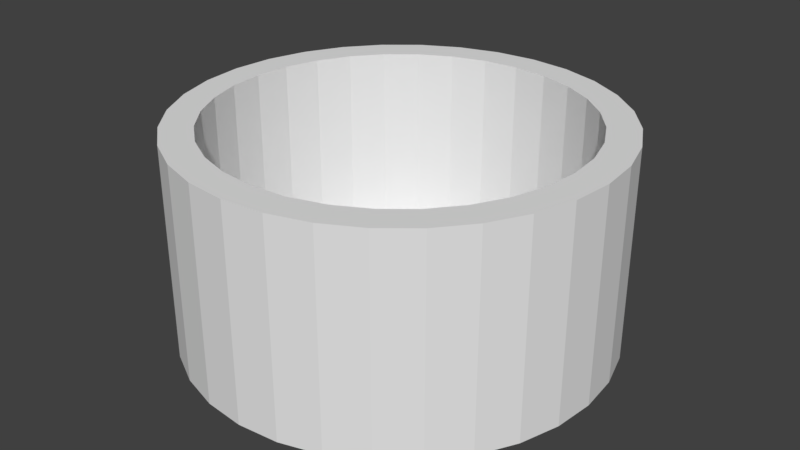 # Source: Bowl.blend  (saved by Blender 2.80.75; exported with 4.5.12 LTS)
import bpy
from mathutils import Matrix  # noqa: F401  (used for matrix-valued properties, if any)

bpy.ops.wm.read_factory_settings(use_empty=True)
scene = bpy.context.scene
scene.name = 'Scene'

# ---- collections
col_collection_1 = bpy.data.collections.new('Collection 1'); scene.collection.children.link(col_collection_1)

# ---- world
world_world = bpy.data.worlds.new('World'); scene.world = world_world
world_world.color = (0.05088, 0.05088, 0.05088)
world_world.use_sun_shadow = False
world_world.sun_shadow_jitter_overblur = 0.0
world_world.cycles.sampling_method = 'MANUAL'

# ---- meshes
me_circle = bpy.data.meshes.new('Circle')
me_circle.from_pydata([(-1.001, 1.336, -0.6032), (-1.196, 1.317, -0.6032), (-1.384, 1.26, -0.6032), (-1.557, 1.167, -0.6032), (-1.708, 1.043, -0.6032), (-1.833, 0.8914, -0.6032), (-1.925, 0.7185, -0.6032), (-1.982, 0.5309, -0.6032), (-2.001, 0.3358, -0.6032), (-1.982, 0.1407, -0.6032), (-1.925, -0.04687, -0.6032), (-1.833, -0.2198, -0.6032), (-1.708, -0.3713, -0.6032), (-1.557, -0.4957, -0.6032), (-1.384, -0.5881, -0.6032), (-1.196, -0.645, -0.6032), (-1.001, -0.6642, -0.6032), (-0.8061, -0.645, -0.6032), (-0.6185, -0.5881, -0.6032), (-0.4457, -0.4957, -0.6032), (-0.2941, -0.3713, -0.6032), (-0.1698, -0.2198, -0.6032), (-0.07734, -0.04687, -0.6032), (-0.02044, 0.1407, -0.6032), (-0.001223, 0.3358, -0.6032), (-0.02044, 0.5309, -0.6032), (-0.07734, 0.7185, -0.6032), (-0.1698, 0.8914, -0.6032), (-0.2941, 1.043, -0.6032), (-0.4457, 1.167, -0.6032), (-0.6185, 1.26, -0.6032), (-0.8061, 1.317, -0.6032), (-1.001, 1.336, 0.3918), (-1.196, 1.317, 0.3918), (-1.384, 1.26, 0.3918), (-1.557, 1.167, 0.3918), (-1.708, 1.043, 0.3918), (-1.833, 0.8914, 0.3918), (-1.925, 0.7185, 0.3918), (-1.982, 0.5309, 0.3918), (-2.001, 0.3358, 0.3918), (-1.982, 0.1407, 0.3918), (-1.925, -0.04687, 0.3918), (-1.833, -0.2198, 0.3918), (-1.708, -0.3713, 0.3918), (-1.557, -0.4957, 0.3918), (-1.384, -0.5881, 0.3918), (-1.196, -0.645, 0.3918), (-1.001, -0.6642, 0.3918), (-0.8061, -0.645, 0.3918), (-0.6185, -0.5881, 0.3918), (-0.4457, -0.4957, 0.3918), (-0.2941, -0.3713, 0.3918), (-0.1698, -0.2198, 0.3918), (-0.07734, -0.04687, 0.3918), (-0.02044, 0.1407, 0.3918), (-0.001223, 0.3358, 0.3918), (-0.02044, 0.5309, 0.3918), (-0.07734, 0.7185, 0.3918), (-0.1698, 0.8914, 0.3918), (-0.2941, 1.043, 0.3918), (-0.4457, 1.167, 0.3918), (-0.6185, 1.26, 0.3918), (-0.8061, 1.317, 0.3918), (-1.001, 1.188, 0.3918), (-1.167, 1.172, 0.3918), (-1.327, 1.123, 0.3918), (-1.475, 1.044, 0.3918), (-1.604, 0.9383, 0.3918), (-1.71, 0.8092, 0.3918), (-1.788, 0.6619, 0.3918), (-1.837, 0.502, 0.3918), (-1.853, 0.3358, 0.3918), (-1.837, 0.1696, 0.3918), (-1.788, 0.009744, 0.3918), (-1.71, -0.1376, 0.3918), (-1.604, -0.2667, 0.3918), (-1.475, -0.3727, 0.3918), (-1.327, -0.4514, 0.3918), (-1.167, -0.4999, 0.3918), (-1.001, -0.5162, 0.3918), (-0.835, -0.4999, 0.3918), (-0.6752, -0.4514, 0.3918), (-0.5278, -0.3727, 0.3918), (-0.3987, -0.2667, 0.3918), (-0.2928, -0.1376, 0.3918), (-0.214, 0.009744, 0.3918), (-0.1655, 0.1696, 0.3918), (-0.1492, 0.3358, 0.3918), (-0.1655, 0.502, 0.3918), (-0.214, 0.6619, 0.3918), (-0.2928, 0.8092, 0.3918), (-0.3987, 0.9383, 0.3918), (-0.5278, 1.044, 0.3918), (-0.6752, 1.123, 0.3918), (-0.835, 1.172, 0.3918), (-1.001, 1.188, -0.6032), (-1.167, 1.172, -0.6032), (-1.327, 1.123, -0.6032), (-1.475, 1.044, -0.6032), (-1.604, 0.9383, -0.6032), (-1.71, 0.8092, -0.6032), (-1.788, 0.6619, -0.6032), (-1.837, 0.502, -0.6032), (-1.853, 0.3358, -0.6032), (-1.837, 0.1696, -0.6032), (-1.788, 0.009744, -0.6032), (-1.71, -0.1376, -0.6032), (-1.604, -0.2667, -0.6032), (-1.475, -0.3727, -0.6032), (-1.327, -0.4514, -0.6032), (-1.167, -0.4999, -0.6032), (-1.001, -0.5162, -0.6032), (-0.835, -0.4999, -0.6032), (-0.6752, -0.4514, -0.6032), (-0.5278, -0.3727, -0.6032), (-0.3987, -0.2667, -0.6032), (-0.2928, -0.1376, -0.6032), (-0.214, 0.009744, -0.6032), (-0.1655, 0.1696, -0.6032), (-0.1492, 0.3358, -0.6032), (-0.1655, 0.502, -0.6032), (-0.214, 0.6619, -0.6032), (-0.2928, 0.8092, -0.6032), (-0.3987, 0.9383, -0.6032), (-0.5278, 1.044, -0.6032), (-0.6752, 1.123, -0.6032), (-0.835, 1.172, -0.6032)], [], [(15, 47, 46, 14), (2, 34, 33, 1), (29, 61, 60, 28), (16, 48, 47, 15), (3, 35, 34, 2), (30, 62, 61, 29), (17, 49, 48, 16), (4, 36, 35, 3), (31, 63, 62, 30), (18, 50, 49, 17), (5, 37, 36, 4), (0, 32, 63, 31), (19, 51, 50, 18), (6, 38, 37, 5), (20, 52, 51, 19), (7, 39, 38, 6), (21, 53, 52, 20), (8, 40, 39, 7), (22, 54, 53, 21), (9, 41, 40, 8), (23, 55, 54, 22), (10, 42, 41, 9), (24, 56, 55, 23), (11, 43, 42, 10), (25, 57, 56, 24), (12, 44, 43, 11), (26, 58, 57, 25), (13, 45, 44, 12), (27, 59, 58, 26), (14, 46, 45, 13), (1, 33, 32, 0), (28, 60, 59, 27), (42, 74, 73, 41), (56, 88, 87, 55), (43, 75, 74, 42), (57, 89, 88, 56), (44, 76, 75, 43), (58, 90, 89, 57), (45, 77, 76, 44), (59, 91, 90, 58), (46, 78, 77, 45), (33, 65, 64, 32), (60, 92, 91, 59), (47, 79, 78, 46), (34, 66, 65, 33), (61, 93, 92, 60), (48, 80, 79, 47), (35, 67, 66, 34), (62, 94, 93, 61), (49, 81, 80, 48), (36, 68, 67, 35), (63, 95, 94, 62), (50, 82, 81, 49), (37, 69, 68, 36), (32, 64, 95, 63), (51, 83, 82, 50), (38, 70, 69, 37), (52, 84, 83, 51), (39, 71, 70, 38), (53, 85, 84, 52), (40, 72, 71, 39), (54, 86, 85, 53), (41, 73, 72, 40), (55, 87, 86, 54), (77, 109, 108, 76), (91, 123, 122, 90), (78, 110, 109, 77), (65, 97, 96, 64), (92, 124, 123, 91), (79, 111, 110, 78), (66, 98, 97, 65), (93, 125, 124, 92), (80, 112, 111, 79), (67, 99, 98, 66), (94, 126, 125, 93), (81, 113, 112, 80), (68, 100, 99, 67), (95, 127, 126, 94), (82, 114, 113, 81), (69, 101, 100, 68), (64, 96, 127, 95), (83, 115, 114, 82), (70, 102, 101, 69), (84, 116, 115, 83), (71, 103, 102, 70), (85, 117, 116, 84), (72, 104, 103, 71), (86, 118, 117, 85), (73, 105, 104, 72), (87, 119, 118, 86), (74, 106, 105, 73), (88, 120, 119, 87), (75, 107, 106, 74), (89, 121, 120, 88), (76, 108, 107, 75), (90, 122, 121, 89), (97, 98, 99, 100, 101, 102, 103, 104, 105, 106, 107, 108, 109, 110, 111, 112, 113, 114, 115, 116, 117, 118, 119, 120, 121, 122, 123, 124, 125, 126, 127, 96), (112, 16, 15, 111), (111, 15, 14, 110), (110, 14, 13, 109), (109, 13, 12, 108), (108, 12, 11, 107), (107, 11, 10, 106), (106, 10, 9, 105), (105, 9, 8, 104), (104, 8, 7, 103), (103, 7, 6, 102), (102, 6, 5, 101), (101, 5, 4, 100), (100, 4, 3, 99), (99, 3, 2, 98), (98, 2, 1, 97), (97, 1, 0, 96), (96, 0, 31, 127), (127, 31, 30, 126), (126, 30, 29, 125), (125, 29, 28, 124), (124, 28, 27, 123), (123, 27, 26, 122), (122, 26, 25, 121), (121, 25, 24, 120), (120, 24, 23, 119), (119, 23, 22, 118), (118, 22, 21, 117), (117, 21, 20, 116), (116, 20, 19, 115), (115, 19, 18, 114), (113, 17, 16, 112), (114, 18, 17, 113)])
me_circle.use_remesh_preserve_volume = False
me_circle.use_remesh_preserve_attributes = False
me_circle.use_mirror_vertex_groups = False
me_circle.update()

# ---- objects
ob_circle = bpy.data.objects.new('Circle', me_circle)

# ---- transforms, parenting, visibility, modifiers, constraints
ob_circle.location = (1.0, -0.333, 0.6033)
ob_circle.lineart.crease_threshold = 0.0

# ---- collection membership
col_collection_1.objects.link(ob_circle)

# ---- scene / render settings (as saved in the file)
scene.frame_start = 1; scene.frame_end = 250; scene.frame_set(1)
scene.render.engine = 'BLENDER_EEVEE_NEXT'
scene.render.resolution_percentage = 50
scene.render.dither_intensity = 0.0
scene.cycles.use_denoising = False
scene.cycles.samples = 128
scene.cycles.sampling_pattern = 'TABULATED_SOBOL'
scene.cycles.use_adaptive_sampling = False
scene.cycles.use_light_tree = False
scene.cycles.blur_glossy = 0.0
scene.cycles.sample_clamp_indirect = 0.0
scene.view_settings.view_transform = 'Standard'
bpy.context.view_layer.update()

# ---- added for rendering (the .blend has no active camera and no usable light): camera, sun
cam_auto = bpy.data.cameras.new('AutoCamera')
cam_auto.lens = 50.0
cam_auto.sensor_width = 36.0
cam_auto.clip_end = 1000.0
ob_auto_camera = bpy.data.objects.new('AutoCamera', cam_auto)
scene.collection.objects.link(ob_auto_camera)
ob_auto_camera.location = (2.77288, -3.32614, 2.71687)
ob_auto_camera.rotation_euler = (1.09748, -7.21219e-08, 0.694738)
scene.camera = ob_auto_camera
light_auto_sun = bpy.data.lights.new('AutoSun', 'SUN')
light_auto_sun.energy = 3.0
light_auto_sun.angle = 0.0523599
ob_auto_sun = bpy.data.objects.new('AutoSun', light_auto_sun)
scene.collection.objects.link(ob_auto_sun)
ob_auto_sun.rotation_euler = (0.872665, 0.174533, 0.523599)
bpy.context.view_layer.update()
